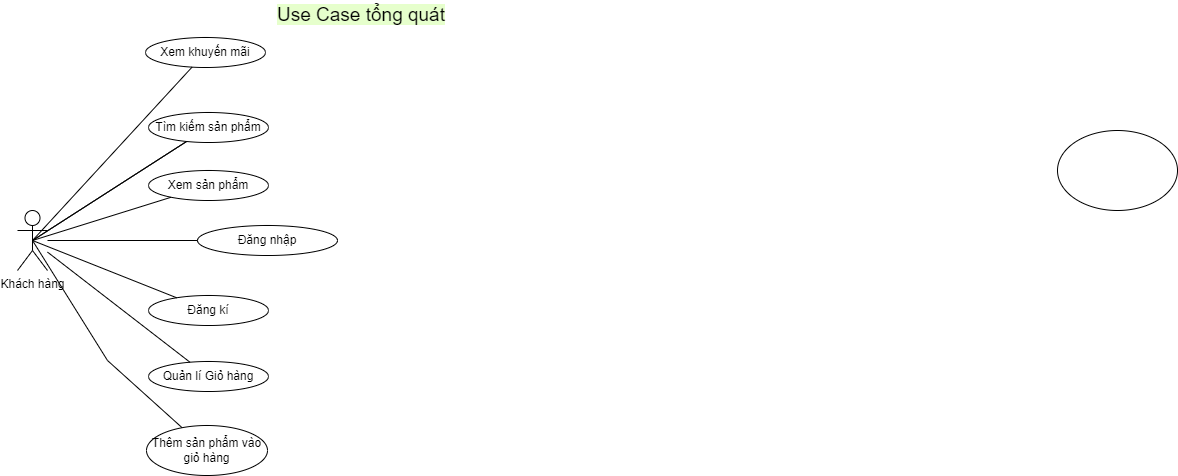

The diagram above was exported from draw.io. Its source (the exported page's mxGraphModel, read from the mxfile embedded in the PNG):
<mxGraphModel dx="1750" dy="928" grid="1" gridSize="10" guides="1" tooltips="1" connect="1" arrows="1" fold="1" page="1" pageScale="1" pageWidth="827" pageHeight="1169" math="0" shadow="0">
  <root>
    <mxCell id="WIyWlLk6GJQsqaUBKTNV-0" />
    <mxCell id="WIyWlLk6GJQsqaUBKTNV-1" parent="WIyWlLk6GJQsqaUBKTNV-0" />
    <mxCell id="mQ2vQ3NOFrbxZoS6xWbV-1" value="Khách hàng" style="shape=umlActor;verticalLabelPosition=bottom;verticalAlign=top;html=1;outlineConnect=0;" vertex="1" parent="WIyWlLk6GJQsqaUBKTNV-1">
      <mxGeometry x="70" y="250" width="30" height="60" as="geometry" />
    </mxCell>
    <mxCell id="mQ2vQ3NOFrbxZoS6xWbV-2" value="&lt;font style=&quot;font-size: 19px; background-color: rgb(230, 255, 204);&quot;&gt;Use Case tổng quát&lt;/font&gt;" style="text;html=1;align=center;verticalAlign=middle;whiteSpace=wrap;rounded=0;" vertex="1" parent="WIyWlLk6GJQsqaUBKTNV-1">
      <mxGeometry x="319" y="40" width="190" height="30" as="geometry" />
    </mxCell>
    <mxCell id="mQ2vQ3NOFrbxZoS6xWbV-5" value="Đăng nhập" style="ellipse;whiteSpace=wrap;html=1;" vertex="1" parent="WIyWlLk6GJQsqaUBKTNV-1">
      <mxGeometry x="250" y="265" width="140" height="30" as="geometry" />
    </mxCell>
    <mxCell id="mQ2vQ3NOFrbxZoS6xWbV-6" value="Tìm kiếm sản phẩm" style="ellipse;whiteSpace=wrap;html=1;" vertex="1" parent="WIyWlLk6GJQsqaUBKTNV-1">
      <mxGeometry x="201" y="152" width="120" height="30" as="geometry" />
    </mxCell>
    <mxCell id="mQ2vQ3NOFrbxZoS6xWbV-7" value="Xem sản phẩm" style="ellipse;whiteSpace=wrap;html=1;" vertex="1" parent="WIyWlLk6GJQsqaUBKTNV-1">
      <mxGeometry x="201" y="210" width="120" height="30" as="geometry" />
    </mxCell>
    <mxCell id="mQ2vQ3NOFrbxZoS6xWbV-9" value="Đăng kí" style="ellipse;whiteSpace=wrap;html=1;" vertex="1" parent="WIyWlLk6GJQsqaUBKTNV-1">
      <mxGeometry x="201" y="335" width="120" height="30" as="geometry" />
    </mxCell>
    <mxCell id="mQ2vQ3NOFrbxZoS6xWbV-10" value="Quản lí Giỏ hàng" style="ellipse;whiteSpace=wrap;html=1;" vertex="1" parent="WIyWlLk6GJQsqaUBKTNV-1">
      <mxGeometry x="201" y="401" width="120" height="30" as="geometry" />
    </mxCell>
    <mxCell id="mQ2vQ3NOFrbxZoS6xWbV-11" value="Thêm sản phẩm vào giỏ hàng" style="ellipse;whiteSpace=wrap;html=1;" vertex="1" parent="WIyWlLk6GJQsqaUBKTNV-1">
      <mxGeometry x="199" y="465" width="121" height="50" as="geometry" />
    </mxCell>
    <mxCell id="mQ2vQ3NOFrbxZoS6xWbV-12" value="Xem khuyến mãi" style="ellipse;whiteSpace=wrap;html=1;" vertex="1" parent="WIyWlLk6GJQsqaUBKTNV-1">
      <mxGeometry x="198" y="77" width="120" height="30" as="geometry" />
    </mxCell>
    <mxCell id="mQ2vQ3NOFrbxZoS6xWbV-15" value="" style="endArrow=none;html=1;rounded=0;" edge="1" parent="WIyWlLk6GJQsqaUBKTNV-1" source="mQ2vQ3NOFrbxZoS6xWbV-1" target="mQ2vQ3NOFrbxZoS6xWbV-5">
      <mxGeometry width="50" height="50" relative="1" as="geometry">
        <mxPoint x="140" y="315" as="sourcePoint" />
        <mxPoint x="190" y="265" as="targetPoint" />
        <Array as="points" />
      </mxGeometry>
    </mxCell>
    <mxCell id="mQ2vQ3NOFrbxZoS6xWbV-18" value="" style="endArrow=none;html=1;rounded=0;exitX=0.5;exitY=0.5;exitDx=0;exitDy=0;exitPerimeter=0;" edge="1" parent="WIyWlLk6GJQsqaUBKTNV-1" source="mQ2vQ3NOFrbxZoS6xWbV-1" target="mQ2vQ3NOFrbxZoS6xWbV-7">
      <mxGeometry width="50" height="50" relative="1" as="geometry">
        <mxPoint x="360" y="280" as="sourcePoint" />
        <mxPoint x="410" y="230" as="targetPoint" />
      </mxGeometry>
    </mxCell>
    <mxCell id="mQ2vQ3NOFrbxZoS6xWbV-19" value="" style="endArrow=none;html=1;rounded=0;exitX=0.5;exitY=0.5;exitDx=0;exitDy=0;exitPerimeter=0;" edge="1" parent="WIyWlLk6GJQsqaUBKTNV-1" source="mQ2vQ3NOFrbxZoS6xWbV-1" target="mQ2vQ3NOFrbxZoS6xWbV-6">
      <mxGeometry width="50" height="50" relative="1" as="geometry">
        <mxPoint x="90" y="250" as="sourcePoint" />
        <mxPoint x="140" y="200" as="targetPoint" />
      </mxGeometry>
    </mxCell>
    <mxCell id="mQ2vQ3NOFrbxZoS6xWbV-20" value="" style="endArrow=none;html=1;rounded=0;exitX=0.5;exitY=0.5;exitDx=0;exitDy=0;exitPerimeter=0;" edge="1" parent="WIyWlLk6GJQsqaUBKTNV-1" source="mQ2vQ3NOFrbxZoS6xWbV-1" target="mQ2vQ3NOFrbxZoS6xWbV-6">
      <mxGeometry width="50" height="50" relative="1" as="geometry">
        <mxPoint x="90" y="280" as="sourcePoint" />
        <mxPoint x="140" y="230" as="targetPoint" />
      </mxGeometry>
    </mxCell>
    <mxCell id="mQ2vQ3NOFrbxZoS6xWbV-21" value="" style="endArrow=none;html=1;rounded=0;exitX=0.5;exitY=0.5;exitDx=0;exitDy=0;exitPerimeter=0;" edge="1" parent="WIyWlLk6GJQsqaUBKTNV-1" source="mQ2vQ3NOFrbxZoS6xWbV-1" target="mQ2vQ3NOFrbxZoS6xWbV-12">
      <mxGeometry width="50" height="50" relative="1" as="geometry">
        <mxPoint x="360" y="280" as="sourcePoint" />
        <mxPoint x="410" y="230" as="targetPoint" />
      </mxGeometry>
    </mxCell>
    <mxCell id="mQ2vQ3NOFrbxZoS6xWbV-22" value="" style="ellipse;whiteSpace=wrap;html=1;" vertex="1" parent="WIyWlLk6GJQsqaUBKTNV-1">
      <mxGeometry x="1110" y="170" width="120" height="80" as="geometry" />
    </mxCell>
    <mxCell id="mQ2vQ3NOFrbxZoS6xWbV-23" value="" style="endArrow=none;html=1;rounded=0;exitX=0.5;exitY=0.5;exitDx=0;exitDy=0;exitPerimeter=0;" edge="1" parent="WIyWlLk6GJQsqaUBKTNV-1" source="mQ2vQ3NOFrbxZoS6xWbV-1" target="mQ2vQ3NOFrbxZoS6xWbV-9">
      <mxGeometry width="50" height="50" relative="1" as="geometry">
        <mxPoint x="720" y="350" as="sourcePoint" />
        <mxPoint x="770" y="300" as="targetPoint" />
      </mxGeometry>
    </mxCell>
    <mxCell id="mQ2vQ3NOFrbxZoS6xWbV-24" value="" style="endArrow=none;html=1;rounded=0;exitX=0.5;exitY=0.5;exitDx=0;exitDy=0;exitPerimeter=0;" edge="1" parent="WIyWlLk6GJQsqaUBKTNV-1" source="mQ2vQ3NOFrbxZoS6xWbV-1" target="mQ2vQ3NOFrbxZoS6xWbV-11">
      <mxGeometry width="50" height="50" relative="1" as="geometry">
        <mxPoint x="720" y="350" as="sourcePoint" />
        <mxPoint x="240" y="416" as="targetPoint" />
        <Array as="points">
          <mxPoint x="160" y="400" />
        </Array>
      </mxGeometry>
    </mxCell>
    <mxCell id="mQ2vQ3NOFrbxZoS6xWbV-25" value="" style="endArrow=none;html=1;rounded=0;" edge="1" parent="WIyWlLk6GJQsqaUBKTNV-1" source="mQ2vQ3NOFrbxZoS6xWbV-10" target="mQ2vQ3NOFrbxZoS6xWbV-1">
      <mxGeometry width="50" height="50" relative="1" as="geometry">
        <mxPoint x="720" y="350" as="sourcePoint" />
        <mxPoint x="770" y="300" as="targetPoint" />
      </mxGeometry>
    </mxCell>
  </root>
</mxGraphModel>